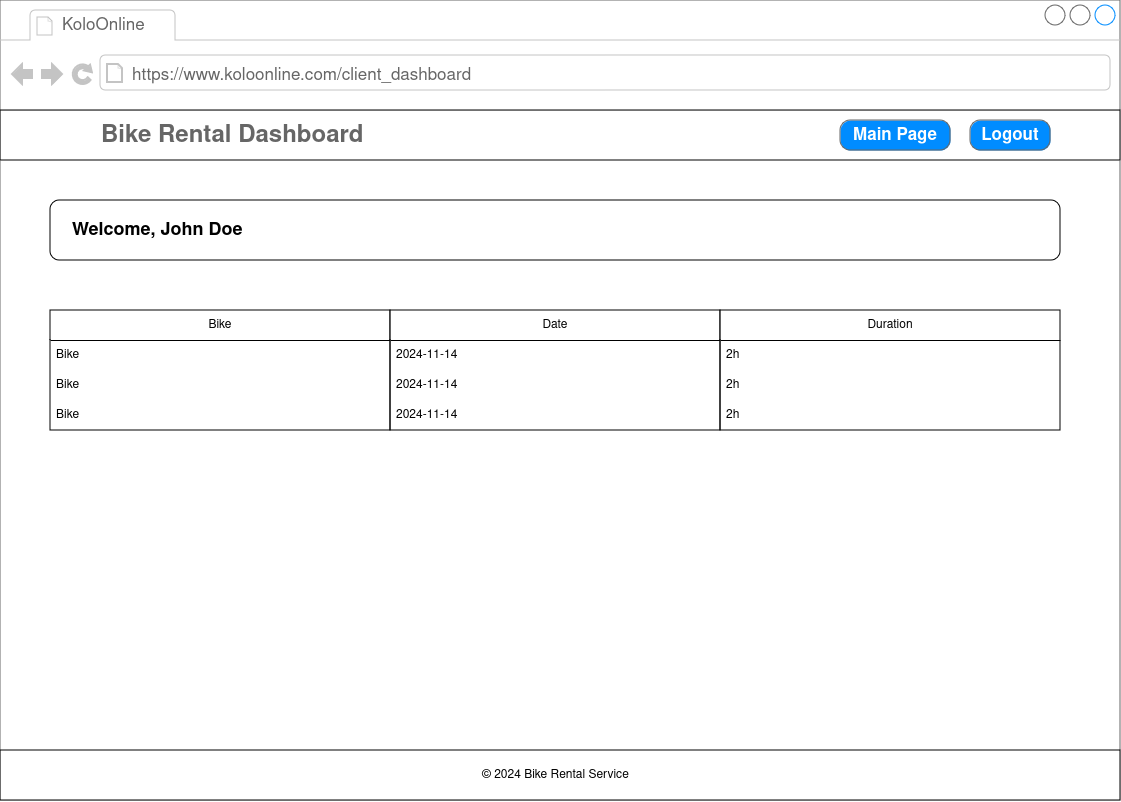

The diagram above was exported from draw.io. Its source (the exported page's mxGraphModel, read from the mxfile embedded in the PNG):
<mxGraphModel dx="2287" dy="645" grid="1" gridSize="10" guides="1" tooltips="1" connect="1" arrows="1" fold="1" page="1" pageScale="1" pageWidth="827" pageHeight="1169" math="0" shadow="0">
  <root>
    <mxCell id="0" />
    <mxCell id="1" parent="0" />
    <mxCell id="2dDPQ1ttFv_rdDi0_91t-1" value="" style="strokeWidth=1;shadow=0;dashed=0;align=center;html=1;shape=mxgraph.mockup.containers.browserWindow;rSize=0;strokeColor=#666666;strokeColor2=#008cff;strokeColor3=#c4c4c4;mainText=,;recursiveResize=0;" vertex="1" parent="1">
      <mxGeometry x="-550" y="20" width="1120" height="800" as="geometry" />
    </mxCell>
    <mxCell id="2dDPQ1ttFv_rdDi0_91t-2" value="KoloOnline" style="strokeWidth=1;shadow=0;dashed=0;align=center;html=1;shape=mxgraph.mockup.containers.anchor;fontSize=17;fontColor=#666666;align=left;whiteSpace=wrap;" vertex="1" parent="2dDPQ1ttFv_rdDi0_91t-1">
      <mxGeometry x="60" y="12" width="110" height="26" as="geometry" />
    </mxCell>
    <mxCell id="2dDPQ1ttFv_rdDi0_91t-3" value="https://www.koloonline.com/client_dashboard" style="strokeWidth=1;shadow=0;dashed=0;align=center;html=1;shape=mxgraph.mockup.containers.anchor;rSize=0;fontSize=17;fontColor=#666666;align=left;" vertex="1" parent="2dDPQ1ttFv_rdDi0_91t-1">
      <mxGeometry x="130" y="60" width="370" height="30" as="geometry" />
    </mxCell>
    <mxCell id="2dDPQ1ttFv_rdDi0_91t-4" value="" style="rounded=0;whiteSpace=wrap;html=1;" vertex="1" parent="2dDPQ1ttFv_rdDi0_91t-1">
      <mxGeometry y="110" width="1120" height="50" as="geometry" />
    </mxCell>
    <mxCell id="2dDPQ1ttFv_rdDi0_91t-5" value="Main Page" style="strokeWidth=1;shadow=0;dashed=0;align=center;html=1;shape=mxgraph.mockup.buttons.button;strokeColor=#666666;fontColor=#ffffff;mainText=;buttonStyle=round;fontSize=17;fontStyle=1;fillColor=#008cff;whiteSpace=wrap;" vertex="1" parent="2dDPQ1ttFv_rdDi0_91t-1">
      <mxGeometry x="840" y="120" width="110" height="30" as="geometry" />
    </mxCell>
    <mxCell id="2dDPQ1ttFv_rdDi0_91t-6" value="Logout" style="strokeWidth=1;shadow=0;dashed=0;align=center;html=1;shape=mxgraph.mockup.buttons.button;strokeColor=#666666;fontColor=#ffffff;mainText=;buttonStyle=round;fontSize=17;fontStyle=1;fillColor=#008cff;whiteSpace=wrap;" vertex="1" parent="2dDPQ1ttFv_rdDi0_91t-1">
      <mxGeometry x="970" y="120" width="80" height="30" as="geometry" />
    </mxCell>
    <mxCell id="2dDPQ1ttFv_rdDi0_91t-9" value="" style="rounded=0;whiteSpace=wrap;html=1;" vertex="1" parent="2dDPQ1ttFv_rdDi0_91t-1">
      <mxGeometry y="750" width="1120" height="50" as="geometry" />
    </mxCell>
    <mxCell id="2dDPQ1ttFv_rdDi0_91t-23" value="© 2024 Bike Rental Service" style="text;html=1;align=left;verticalAlign=middle;whiteSpace=wrap;rounded=0;" vertex="1" parent="2dDPQ1ttFv_rdDi0_91t-1">
      <mxGeometry x="480" y="755" width="208" height="40" as="geometry" />
    </mxCell>
    <mxCell id="2dDPQ1ttFv_rdDi0_91t-25" value="&lt;h1&gt;Bike Rental Dashboard&lt;/h1&gt;" style="strokeWidth=1;shadow=0;dashed=0;align=center;html=1;shape=mxgraph.mockup.forms.anchor;fontSize=12;fontColor=#666666;align=left;resizeWidth=1;spacingLeft=0;" vertex="1" parent="2dDPQ1ttFv_rdDi0_91t-1">
      <mxGeometry x="99" y="124.71" width="280" height="22.57" as="geometry" />
    </mxCell>
    <mxCell id="2dDPQ1ttFv_rdDi0_91t-27" value="&lt;h2 align=&quot;left&quot;&gt;&amp;nbsp;&amp;nbsp;&amp;nbsp; Welcome, &lt;span id=&quot;userName&quot;&gt;John Doe&lt;/span&gt;&lt;/h2&gt;" style="rounded=1;whiteSpace=wrap;html=1;align=left;" vertex="1" parent="2dDPQ1ttFv_rdDi0_91t-1">
      <mxGeometry x="50" y="200" width="1010" height="60" as="geometry" />
    </mxCell>
    <mxCell id="2dDPQ1ttFv_rdDi0_91t-28" value="Bike" style="swimlane;fontStyle=0;childLayout=stackLayout;horizontal=1;startSize=30;horizontalStack=0;resizeParent=1;resizeParentMax=0;resizeLast=0;collapsible=1;marginBottom=0;whiteSpace=wrap;html=1;" vertex="1" parent="2dDPQ1ttFv_rdDi0_91t-1">
      <mxGeometry x="50" y="310" width="340" height="120" as="geometry" />
    </mxCell>
    <mxCell id="2dDPQ1ttFv_rdDi0_91t-29" value="Bike" style="text;strokeColor=none;fillColor=none;align=left;verticalAlign=middle;spacingLeft=4;spacingRight=4;overflow=hidden;points=[[0,0.5],[1,0.5]];portConstraint=eastwest;rotatable=0;whiteSpace=wrap;html=1;" vertex="1" parent="2dDPQ1ttFv_rdDi0_91t-28">
      <mxGeometry y="30" width="340" height="30" as="geometry" />
    </mxCell>
    <mxCell id="2dDPQ1ttFv_rdDi0_91t-30" value="Bike" style="text;strokeColor=none;fillColor=none;align=left;verticalAlign=middle;spacingLeft=4;spacingRight=4;overflow=hidden;points=[[0,0.5],[1,0.5]];portConstraint=eastwest;rotatable=0;whiteSpace=wrap;html=1;" vertex="1" parent="2dDPQ1ttFv_rdDi0_91t-28">
      <mxGeometry y="60" width="340" height="30" as="geometry" />
    </mxCell>
    <mxCell id="2dDPQ1ttFv_rdDi0_91t-31" value="Bike" style="text;strokeColor=none;fillColor=none;align=left;verticalAlign=middle;spacingLeft=4;spacingRight=4;overflow=hidden;points=[[0,0.5],[1,0.5]];portConstraint=eastwest;rotatable=0;whiteSpace=wrap;html=1;" vertex="1" parent="2dDPQ1ttFv_rdDi0_91t-28">
      <mxGeometry y="90" width="340" height="30" as="geometry" />
    </mxCell>
    <mxCell id="2dDPQ1ttFv_rdDi0_91t-42" value="Date" style="swimlane;fontStyle=0;childLayout=stackLayout;horizontal=1;startSize=30;horizontalStack=0;resizeParent=1;resizeParentMax=0;resizeLast=0;collapsible=1;marginBottom=0;whiteSpace=wrap;html=1;" vertex="1" parent="2dDPQ1ttFv_rdDi0_91t-1">
      <mxGeometry x="390" y="310" width="330" height="120" as="geometry" />
    </mxCell>
    <mxCell id="2dDPQ1ttFv_rdDi0_91t-43" value="2024-11-14" style="text;strokeColor=none;fillColor=none;align=left;verticalAlign=middle;spacingLeft=4;spacingRight=4;overflow=hidden;points=[[0,0.5],[1,0.5]];portConstraint=eastwest;rotatable=0;whiteSpace=wrap;html=1;" vertex="1" parent="2dDPQ1ttFv_rdDi0_91t-42">
      <mxGeometry y="30" width="330" height="30" as="geometry" />
    </mxCell>
    <mxCell id="2dDPQ1ttFv_rdDi0_91t-44" value="2024-11-14" style="text;strokeColor=none;fillColor=none;align=left;verticalAlign=middle;spacingLeft=4;spacingRight=4;overflow=hidden;points=[[0,0.5],[1,0.5]];portConstraint=eastwest;rotatable=0;whiteSpace=wrap;html=1;" vertex="1" parent="2dDPQ1ttFv_rdDi0_91t-42">
      <mxGeometry y="60" width="330" height="30" as="geometry" />
    </mxCell>
    <mxCell id="2dDPQ1ttFv_rdDi0_91t-45" value="2024-11-14" style="text;strokeColor=none;fillColor=none;align=left;verticalAlign=middle;spacingLeft=4;spacingRight=4;overflow=hidden;points=[[0,0.5],[1,0.5]];portConstraint=eastwest;rotatable=0;whiteSpace=wrap;html=1;" vertex="1" parent="2dDPQ1ttFv_rdDi0_91t-42">
      <mxGeometry y="90" width="330" height="30" as="geometry" />
    </mxCell>
    <mxCell id="2dDPQ1ttFv_rdDi0_91t-46" value="Duration" style="swimlane;fontStyle=0;childLayout=stackLayout;horizontal=1;startSize=30;horizontalStack=0;resizeParent=1;resizeParentMax=0;resizeLast=0;collapsible=1;marginBottom=0;whiteSpace=wrap;html=1;" vertex="1" parent="2dDPQ1ttFv_rdDi0_91t-1">
      <mxGeometry x="720" y="310" width="340" height="120" as="geometry" />
    </mxCell>
    <mxCell id="2dDPQ1ttFv_rdDi0_91t-47" value="2h" style="text;strokeColor=none;fillColor=none;align=left;verticalAlign=middle;spacingLeft=4;spacingRight=4;overflow=hidden;points=[[0,0.5],[1,0.5]];portConstraint=eastwest;rotatable=0;whiteSpace=wrap;html=1;" vertex="1" parent="2dDPQ1ttFv_rdDi0_91t-46">
      <mxGeometry y="30" width="340" height="30" as="geometry" />
    </mxCell>
    <mxCell id="2dDPQ1ttFv_rdDi0_91t-48" value="2h" style="text;strokeColor=none;fillColor=none;align=left;verticalAlign=middle;spacingLeft=4;spacingRight=4;overflow=hidden;points=[[0,0.5],[1,0.5]];portConstraint=eastwest;rotatable=0;whiteSpace=wrap;html=1;" vertex="1" parent="2dDPQ1ttFv_rdDi0_91t-46">
      <mxGeometry y="60" width="340" height="30" as="geometry" />
    </mxCell>
    <mxCell id="2dDPQ1ttFv_rdDi0_91t-49" value="2h" style="text;strokeColor=none;fillColor=none;align=left;verticalAlign=middle;spacingLeft=4;spacingRight=4;overflow=hidden;points=[[0,0.5],[1,0.5]];portConstraint=eastwest;rotatable=0;whiteSpace=wrap;html=1;" vertex="1" parent="2dDPQ1ttFv_rdDi0_91t-46">
      <mxGeometry y="90" width="340" height="30" as="geometry" />
    </mxCell>
  </root>
</mxGraphModel>